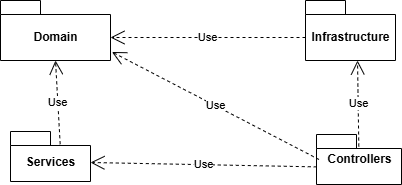

The diagram above was exported from draw.io. Its source (the exported page's mxGraphModel, read from the mxfile embedded in the PNG):
<mxGraphModel dx="934" dy="563" grid="1" gridSize="10" guides="1" tooltips="1" connect="1" arrows="1" fold="1" page="1" pageScale="1" pageWidth="3300" pageHeight="4681" math="0" shadow="0">
  <root>
    <mxCell id="0" />
    <mxCell id="1" parent="0" />
    <mxCell id="1mGq6yy79GNfwhreF_2B-1" parent="1" style="shape=folder;fontStyle=1;spacingTop=10;tabWidth=40;tabHeight=14;tabPosition=left;html=1;whiteSpace=wrap;" value="" vertex="1">
      <mxGeometry height="60" width="110" x="185" y="146" as="geometry" />
    </mxCell>
    <mxCell id="1mGq6yy79GNfwhreF_2B-2" parent="1" style="shape=folder;fontStyle=1;spacingTop=10;tabWidth=40;tabHeight=14;tabPosition=left;html=1;whiteSpace=wrap;" value="" vertex="1">
      <mxGeometry height="50" width="80" x="195" y="277" as="geometry" />
    </mxCell>
    <mxCell id="1mGq6yy79GNfwhreF_2B-4" parent="1" style="shape=folder;fontStyle=1;spacingTop=10;tabWidth=40;tabHeight=14;tabPosition=left;html=1;whiteSpace=wrap;" value="" vertex="1">
      <mxGeometry height="50" width="85" x="501" y="280" as="geometry" />
    </mxCell>
    <mxCell id="1mGq6yy79GNfwhreF_2B-5" parent="1" style="shape=folder;fontStyle=1;spacingTop=10;tabWidth=40;tabHeight=14;tabPosition=left;html=1;whiteSpace=wrap;" value="" vertex="1">
      <mxGeometry height="60" width="90" x="490" y="146" as="geometry" />
    </mxCell>
    <mxCell id="1mGq6yy79GNfwhreF_2B-8" parent="1" style="text;align=center;fontStyle=1;verticalAlign=middle;spacingLeft=3;spacingRight=3;strokeColor=none;rotatable=0;points=[[0,0.5],[1,0.5]];portConstraint=eastwest;html=1;" value="Domain" vertex="1">
      <mxGeometry height="26" width="80" x="200" y="170" as="geometry" />
    </mxCell>
    <mxCell id="1mGq6yy79GNfwhreF_2B-10" parent="1" style="text;align=center;fontStyle=1;verticalAlign=middle;spacingLeft=3;spacingRight=3;strokeColor=none;rotatable=0;points=[[0,0.5],[1,0.5]];portConstraint=eastwest;html=1;" value="Services" vertex="1">
      <mxGeometry height="26" width="80" x="195" y="295" as="geometry" />
    </mxCell>
    <mxCell id="1mGq6yy79GNfwhreF_2B-13" parent="1" style="text;align=center;fontStyle=1;verticalAlign=middle;spacingLeft=3;spacingRight=3;strokeColor=none;rotatable=0;points=[[0,0.5],[1,0.5]];portConstraint=eastwest;html=1;" value="Controllers" vertex="1">
      <mxGeometry height="26" width="80" x="503.5" y="292" as="geometry" />
    </mxCell>
    <mxCell id="1mGq6yy79GNfwhreF_2B-14" edge="1" parent="1" source="1mGq6yy79GNfwhreF_2B-2" style="endArrow=open;endSize=12;dashed=1;html=1;rounded=0;exitX=0.621;exitY=0.254;exitDx=0;exitDy=0;exitPerimeter=0;entryX=0.5;entryY=1;entryDx=0;entryDy=0;entryPerimeter=0;" target="1mGq6yy79GNfwhreF_2B-1" value="Use">
      <mxGeometry relative="1" width="160" as="geometry">
        <mxPoint x="370" y="300" as="sourcePoint" />
        <mxPoint x="530" y="300" as="targetPoint" />
      </mxGeometry>
    </mxCell>
    <mxCell id="1mGq6yy79GNfwhreF_2B-16" edge="1" parent="1" source="1mGq6yy79GNfwhreF_2B-13" style="endArrow=open;endSize=12;dashed=1;html=1;rounded=0;exitX=-0.028;exitY=0.784;exitDx=0;exitDy=0;exitPerimeter=0;entryX=1;entryY=0.5;entryDx=0;entryDy=0;" target="1mGq6yy79GNfwhreF_2B-10" value="Use">
      <mxGeometry relative="1" width="160" as="geometry">
        <mxPoint x="370" y="300" as="sourcePoint" />
        <mxPoint x="530" y="300" as="targetPoint" />
      </mxGeometry>
    </mxCell>
    <mxCell id="1mGq6yy79GNfwhreF_2B-19" edge="1" parent="1" source="1mGq6yy79GNfwhreF_2B-13" style="endArrow=open;endSize=12;dashed=1;html=1;rounded=0;entryX=1.013;entryY=0.858;entryDx=0;entryDy=0;entryPerimeter=0;exitX=0;exitY=0.5;exitDx=0;exitDy=0;" target="1mGq6yy79GNfwhreF_2B-1" value="Use">
      <mxGeometry relative="1" width="160" as="geometry">
        <mxPoint x="500" y="300" as="sourcePoint" />
        <mxPoint x="530" y="300" as="targetPoint" />
      </mxGeometry>
    </mxCell>
    <mxCell id="go2BK2mZ7asU5HCcbhEa-1" parent="1" style="text;align=center;fontStyle=1;verticalAlign=middle;spacingLeft=3;spacingRight=3;strokeColor=none;rotatable=0;points=[[0,0.5],[1,0.5]];portConstraint=eastwest;html=1;" value="Infrastructure" vertex="1">
      <mxGeometry height="26" width="80" x="495" y="170" as="geometry" />
    </mxCell>
    <mxCell id="go2BK2mZ7asU5HCcbhEa-2" edge="1" parent="1" source="1mGq6yy79GNfwhreF_2B-13" style="endArrow=open;endSize=12;dashed=1;html=1;rounded=0;entryX=0.578;entryY=1;entryDx=0;entryDy=0;entryPerimeter=0;" target="1mGq6yy79GNfwhreF_2B-5" value="Use">
      <mxGeometry relative="1" width="160" as="geometry">
        <mxPoint x="645" y="314" as="sourcePoint" />
        <mxPoint x="640" y="230" as="targetPoint" />
      </mxGeometry>
    </mxCell>
    <mxCell id="go2BK2mZ7asU5HCcbhEa-3" edge="1" parent="1" source="1mGq6yy79GNfwhreF_2B-5" style="endArrow=open;endSize=12;dashed=1;html=1;rounded=0;exitX=0;exitY=0;exitDx=0;exitDy=37;exitPerimeter=0;entryX=0;entryY=0;entryDx=110;entryDy=37;entryPerimeter=0;" target="1mGq6yy79GNfwhreF_2B-1" value="Use">
      <mxGeometry relative="1" width="160" as="geometry">
        <mxPoint x="405" y="284" as="sourcePoint" />
        <mxPoint x="400" y="200" as="targetPoint" />
      </mxGeometry>
    </mxCell>
  </root>
</mxGraphModel>